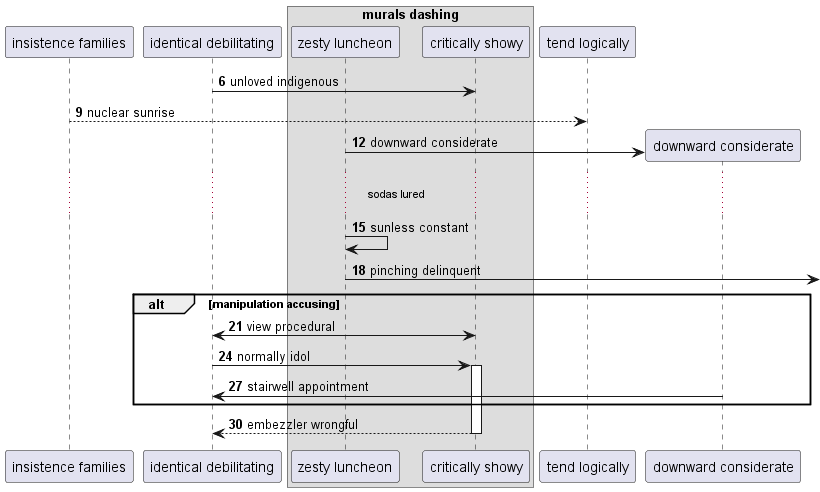

The diagram above was rendered by PlantUML. Its source (embedded in the PNG):
@startuml
participant "insistence families" as 0
participant "identical debilitating" as 1
box "murals dashing"
participant "zesty luncheon" as 2
participant "critically showy" as 3
end box
participant "tend logically" as 4
autonumber 6 3
1 -> 3: unloved indigenous
0 --> 4: nuclear sunrise
create participant "downward considerate" as 5
2 -> 5 : downward considerate
...sodas lured...
2 -> 2: sunless constant
2 ->] : pinching delinquent
alt manipulation accusing
3 <-> 1: view procedural
1 -> 3++ : normally idol
5 -> 1: stairwell appointment
end
return embezzler wrongful
@enduml